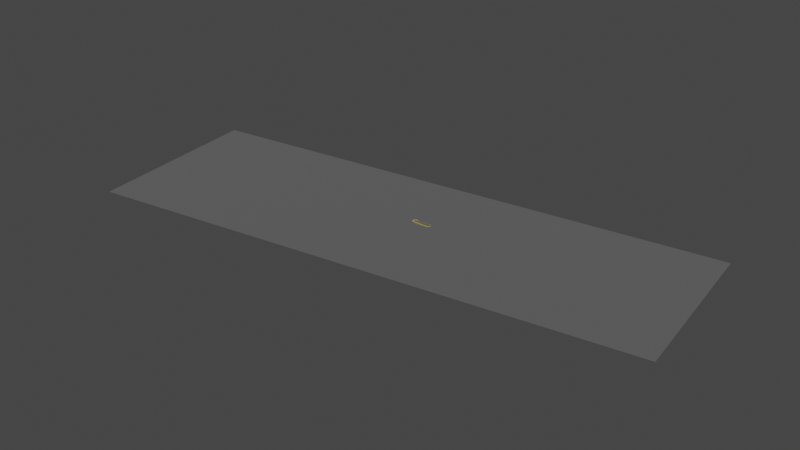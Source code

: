 # Source: Scene_2.blend  (saved by Blender 3.6.11; exported with 4.5.12 LTS)
import bpy
from mathutils import Matrix  # noqa: F401  (used for matrix-valued properties, if any)

bpy.ops.wm.read_factory_settings(use_empty=True)
scene = bpy.context.scene
scene.name = 'Scene'

# ---- collections
col_collection = bpy.data.collections.new('Collection'); scene.collection.children.link(col_collection)
col_road_collision = bpy.data.collections.new('Road_Collision'); scene.collection.children.link(col_road_collision)
col_refrence = bpy.data.collections.new('Refrence'); scene.collection.children.link(col_refrence)
col_road_visual = bpy.data.collections.new('Road_Visual'); scene.collection.children.link(col_road_visual)
col_temp = bpy.data.collections.new('temp'); scene.collection.children.link(col_temp)

# ---- materials (node trees are filled in below, after node groups)
mat_yellow = bpy.data.materials.new('Yellow')
mat_brown_trans = bpy.data.materials.new('Brown_Trans')
mat_blue_trans = bpy.data.materials.new('Blue_Trans')

# ---- material node trees
mat_yellow.use_nodes = True; mat_yellow.node_tree.nodes.clear()
_N = mat_yellow.node_tree.nodes; _L = mat_yellow.node_tree.links
n0 = _N.new('ShaderNodeBsdfPrincipled'); n0.name = 'Principled BSDF'; n0.location = (10, 300)
n0.distribution = 'GGX'
n0.subsurface_method = 'RANDOM_WALK_SKIN'
n0.inputs[0].default_value = (0.8, 0.6575, 0.02597, 1.0)
n0.inputs[3].default_value = 1.45
n0.inputs[27].default_value = (0.0, 0.0, 0.0, 1.0)
n0.inputs[28].default_value = 1.0
n1 = _N.new('ShaderNodeOutputMaterial'); n1.name = 'Material Output'; n1.location = (300, 300)
_L.new(n0.outputs[0], n1.inputs[0])
n1.is_active_output = True
mat_brown_trans.use_nodes = True; mat_brown_trans.node_tree.nodes.clear()
_N = mat_brown_trans.node_tree.nodes; _L = mat_brown_trans.node_tree.links
n0 = _N.new('ShaderNodeBsdfPrincipled'); n0.name = 'Principled BSDF'; n0.location = (10, 300)
n0.distribution = 'GGX'
n0.subsurface_method = 'RANDOM_WALK_SKIN'
n0.inputs[0].default_value = (0.8, 0.2123, 0.06065, 1.0)
n0.inputs[3].default_value = 1.45
n0.inputs[27].default_value = (0.0, 0.0, 0.0, 1.0)
n0.inputs[28].default_value = 1.0
n1 = _N.new('ShaderNodeOutputMaterial'); n1.name = 'Material Output'; n1.location = (300, 300)
_L.new(n0.outputs[0], n1.inputs[0])
n1.is_active_output = True
mat_blue_trans.use_nodes = True; mat_blue_trans.node_tree.nodes.clear()
_N = mat_blue_trans.node_tree.nodes; _L = mat_blue_trans.node_tree.links
n0 = _N.new('ShaderNodeOutputMaterial'); n0.name = 'Material Output'; n0.location = (300, 300)
n1 = _N.new('ShaderNodeBsdfTranslucent'); n1.name = 'Translucent BSDF'; n1.location = (67, 594)
n1.inputs[0].default_value = (0.2436, 0.2278, 0.1374, 0.4491)
n2 = _N.new('ShaderNodeMixShader'); n2.name = 'Mix Shader'; n2.location = (304, 497)
n3 = _N.new('ShaderNodeBsdfTransparent'); n3.name = 'Transparent BSDF'; n3.location = (-161, 484)
n3.inputs[0].default_value = (0.4486, 0.1349, 0.6179, 1.0)
n4 = _N.new('ShaderNodeBsdfPrincipled'); n4.name = 'Principled BSDF'; n4.location = (-122, 323)
n4.distribution = 'GGX'
n4.subsurface_method = 'RANDOM_WALK_SKIN'
n4.inputs[0].default_value = (0.0082, 0.1577, 0.8, 1.0)
n4.inputs[3].default_value = 0.0
n4.inputs[4].default_value = 0.6045
n4.inputs[27].default_value = (0.0, 0.0, 0.0, 1.0)
_L.new(n3.outputs[0], n2.inputs[1])
_L.new(n4.outputs[0], n2.inputs[2])
_L.new(n4.outputs[0], n0.inputs[0])
n0.is_active_output = True

# ---- world
world_world = bpy.data.worlds.new('World'); scene.world = world_world
world_world.use_nodes = True; world_world.node_tree.nodes.clear()
_N = world_world.node_tree.nodes; _L = world_world.node_tree.links
n0 = _N.new('ShaderNodeOutputWorld'); n0.name = 'World Output'; n0.location = (300, 300)
n1 = _N.new('ShaderNodeBackground'); n1.name = 'Background'; n1.location = (10, 300)
n1.inputs[0].default_value = (0.05088, 0.05088, 0.05088, 1.0)
_L.new(n1.outputs[0], n0.inputs[0])
n0.is_active_output = True
world_world.color = (0.05088, 0.05088, 0.05088)
world_world.use_sun_shadow = False
world_world.sun_shadow_jitter_overblur = 0.0

# ---- meshes
me_plane_002 = bpy.data.meshes.new('Plane.002')
me_plane_002.from_pydata([], [], [])
_uv = me_plane_002.uv_layers.new(name='UVMap')
_uv.uv.foreach_set('vector', [])
me_plane_002.materials.append(mat_brown_trans)
me_plane_002.update()
me_beziercurve_016 = bpy.data.meshes.new('BezierCurve.016')
me_beziercurve_016.from_pydata([(9674.0, -2264.0, 0.3884), (8862.0, 4080.0, 0.3884), (-1.013e+04, -5035.0, 0.3884), (-1.099e+04, 1659.0, 0.3884)], [], [(0, 1, 3, 2)])
me_beziercurve_016.polygons.foreach_set('use_smooth', [True] * 1)
_uv = me_beziercurve_016.uv_layers.new(name='UVMap')
_uv.uv.foreach_set('vector', [-0.4783, 8.435, -1.249, 8.435, -1.249, 8.435, -0.4783, 8.435])
_ca = me_beziercurve_016.color_attributes.new('Color', 'FLOAT_COLOR', 'POINT')
_ca.data.foreach_set('color', [1.0, 1.0, 1.0, 1.0, 1.0, 1.0, 1.0, 1.0, 1.0, 1.0, 1.0, 1.0, 1.0, 1.0, 1.0, 1.0])
me_beziercurve_016.materials.append(mat_blue_trans)
me_beziercurve_016.auto_texspace = False
me_beziercurve_016.update()

# ---- curves / text
cu_beziercurve = bpy.data.curves.new('BezierCurve', 'CURVE')
cu_beziercurve.dimensions = '3D'
_sp = cu_beziercurve.splines.new('BEZIER'); _sp.bezier_points.add(9)
_sp.bezier_points.foreach_set('co', [341.7, 120.3, -3.842, 177.6, 190.8, -3.842, 24.6, 167.4, -3.842, -103.0, 87.22, -3.842, -241.8, 140.9, 0.9921, -342.1, 57.94, 10.11, -241.8, -25.98, 17.21, -85.88, -25.98, 17.21, 129.5, -26.61, 17.99, 275.5, -12.27, 17.99])
_sp.bezier_points.foreach_set('handle_left', [372.2, 76.34, -3.842, 241.0, 180.9, -3.842, 71.59, 203.0, -3.842, -20.83, 87.87, -3.842, -186.4, 140.9, -1.64, -342.4, 106.6, 6.256, -312.7, -25.52, 17.21, -160.2, -25.7, 17.21, 63.67, -26.51, 17.73, 237.4, -21.22, 18.4])
_sp.bezier_points.foreach_set('handle_right', [309.9, 166.1, -3.842, 119.5, 199.9, -3.842, -17.45, 135.6, -3.842, -173.8, 86.65, -3.842, -312.7, 140.9, 4.363, -341.8, 8.074, 14.05, -168.9, -26.44, 17.21, -10.77, -26.25, 17.21, 185.3, -26.69, 18.21, 334.8, 1.66, 17.36])
for _p, _l, _r in zip(_sp.bezier_points, ['ALIGNED', 'ALIGNED', 'ALIGNED', 'ALIGNED', 'ALIGNED', 'ALIGNED', 'ALIGNED', 'ALIGNED', 'ALIGNED', 'ALIGNED'], ['ALIGNED', 'ALIGNED', 'ALIGNED', 'ALIGNED', 'ALIGNED', 'ALIGNED', 'ALIGNED', 'ALIGNED', 'ALIGNED', 'ALIGNED']): _p.handle_left_type = _l; _p.handle_right_type = _r
_sp.bezier_points.foreach_set('tilt', [-0.2379, -0.2024, -0.2705, -0.2222, -0.2735, -0.1348, -0.01284, -0.03478, -0.01234, 0.0])
_sp.order_u = 0
_sp.order_v = 0
_sp.resolution_u = 30
_sp.use_cyclic_u = True
cu_beziercurve.materials.append(mat_yellow)
cu_beziercurve.use_path = True
cu_beziercurve.bevel_mode = 'OBJECT'
cu_beziercurve.bevel_profile.use_clip = True
cu_beziercurve.bevel_depth = 1.42
cu_beziercurve.resolution_u = 30
cu_beziercurve.fill_mode = 'FULL'
cu_plane_005 = bpy.data.curves.new('Plane.005', 'CURVE')
cu_plane_005.dimensions = '3D'
_sp = cu_plane_005.splines.new('POLY'); _sp.points.add(1)
_sp.points.foreach_set('co', [-12.0, -4.635e-06, 0.02398, 0.0, 12.0, -1.583e-06, -0.07403, 0.0])
_sp.points.foreach_set('radius', [15.0, 15.0])
_sp.order_u = 2
_sp.order_v = 0
_sp.resolution_v = 0
_sp.use_endpoint_u = True
_sp.use_smooth = False
cu_plane_005.fill_mode = 'FULL'

# ---- objects
ob_curve_1 = bpy.data.objects.new('Curve_1', cu_beziercurve)
ob_road_backbone = bpy.data.objects.new('Road_Backbone', cu_plane_005)
ob_plane_001 = bpy.data.objects.new('Plane.001', me_plane_002)
ob_curve_1_013 = bpy.data.objects.new('Curve_1.013', me_beziercurve_016)
ob_empty = bpy.data.objects.new('Empty', None)

# ---- transforms, parenting, visibility, modifiers, constraints
ob_curve_1.location = (-186.1, 9.0, 0.03083)
ob_road_backbone.location = (0.0, 0.0, 0.0)
ob_plane_001.location = (0.0, 0.0, 0.0)
_m = ob_plane_001.modifiers.new('EdgeSplit', 'EDGE_SPLIT')
_m.use_edge_sharp = False
ob_curve_1_013.location = (0.0, 0.0, -0.01)
ob_empty.location = (-170.0, 295.2, -4.112)
ob_empty.scale = (200.4, 200.4, 200.4)
ob_empty.empty_display_type = 'IMAGE'
ob_empty.empty_display_size = 5.0
cu_beziercurve.bevel_object = ob_road_backbone

# ---- collection membership
col_collection.objects.link(ob_curve_1)
col_collection.objects.link(ob_road_backbone)
col_road_collision.objects.link(ob_plane_001)
col_road_collision.objects.link(ob_curve_1_013)
col_refrence.objects.link(ob_empty)

# ---- scene / render settings (as saved in the file)
scene.frame_start = 1; scene.frame_end = 250; scene.frame_set(2)
scene.render.engine = 'CYCLES'
scene.cycles.sampling_pattern = 'TABULATED_SOBOL'
scene.cycles.bake_type = 'AO'
scene.view_settings.view_transform = 'Filmic'
bpy.context.view_layer.update()

# ---- added for rendering (the .blend has no active camera and no usable light): camera, sun
cam_auto = bpy.data.cameras.new('AutoCamera')
cam_auto.lens = 50.0
cam_auto.sensor_width = 36.0
cam_auto.clip_end = 366738.0
ob_auto_camera = bpy.data.objects.new('AutoCamera', cam_auto)
scene.collection.objects.link(ob_auto_camera)
ob_auto_camera.location = (20238.3, -25553.9, 16719.5)
ob_auto_camera.rotation_euler = (1.09748, -7.21219e-08, 0.694738)
scene.camera = ob_auto_camera
light_auto_sun = bpy.data.lights.new('AutoSun', 'SUN')
light_auto_sun.energy = 3.0
light_auto_sun.angle = 0.0523599
ob_auto_sun = bpy.data.objects.new('AutoSun', light_auto_sun)
scene.collection.objects.link(ob_auto_sun)
ob_auto_sun.rotation_euler = (0.872665, 0.174533, 0.523599)
bpy.context.view_layer.update()
